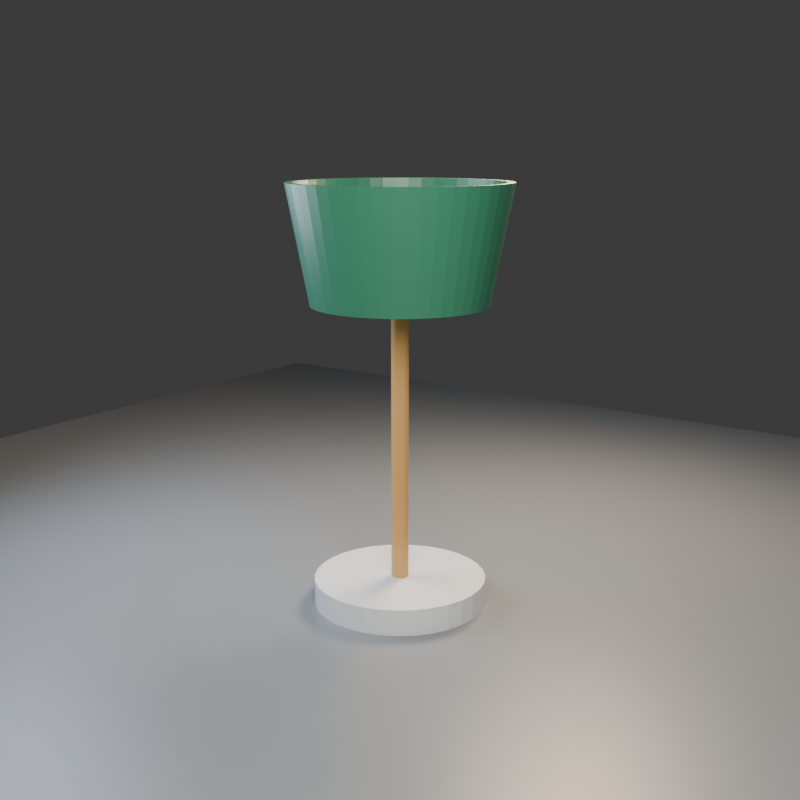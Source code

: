 # Source: gold_roundtrip.blend  (saved by Blender 5.2.45; exported with 4.5.12 LTS)
import bpy
from mathutils import Matrix  # noqa: F401  (used for matrix-valued properties, if any)

bpy.ops.wm.read_factory_settings(use_empty=True)
scene = bpy.context.scene
scene.name = 'StudioLamp_Review'

# ---- collections
col_collection = bpy.data.collections.new('Collection'); scene.collection.children.link(col_collection)

# ---- materials (node trees are filled in below, after node groups)
mat_mat_porcelain = bpy.data.materials.new('Mat_Porcelain')
mat_mat_porcelain.diffuse_color = (0.78, 0.84, 0.88, 1.0)
mat_mat_brass = bpy.data.materials.new('Mat_Brass')
mat_mat_brass.diffuse_color = (0.62, 0.36, 0.12, 1.0)
mat_mat_warm_glass = bpy.data.materials.new('Mat_Warm_Glass')
mat_mat_warm_glass.diffuse_color = (1.0, 0.66, 0.28, 1.0)
mat_mat_deep_green = bpy.data.materials.new('Mat_Deep_Green')
mat_mat_deep_green.diffuse_color = (0.035, 0.2, 0.12, 1.0)
mat_mat_floor = bpy.data.materials.new('Mat_Floor')
mat_mat_floor.diffuse_color = (0.24, 0.27, 0.3, 1.0)

# ---- material node trees
mat_mat_porcelain.use_nodes = True; mat_mat_porcelain.node_tree.nodes.clear()
_N = mat_mat_porcelain.node_tree.nodes; _L = mat_mat_porcelain.node_tree.links
n0 = _N.new('ShaderNodeBsdfPrincipled'); n0.name = 'Principled BSDF'; n0.location = (-200, 100)
n0.inputs[0].default_value = (0.78, 0.84, 0.88, 1.0)
n0.inputs[2].default_value = 0.36
n0.inputs[10].default_value = 0.005
n1 = _N.new('ShaderNodeOutputMaterial'); n1.name = 'Material Output'; n1.location = (200, 100)
_L.new(n0.outputs[0], n1.inputs[0])
n1.is_active_output = True
mat_mat_brass.use_nodes = True; mat_mat_brass.node_tree.nodes.clear()
_N = mat_mat_brass.node_tree.nodes; _L = mat_mat_brass.node_tree.links
n0 = _N.new('ShaderNodeBsdfPrincipled'); n0.name = 'Principled BSDF'; n0.location = (-200, 100)
n0.inputs[0].default_value = (0.62, 0.36, 0.12, 1.0)
n0.inputs[2].default_value = 0.36
n0.inputs[10].default_value = 0.005
n1 = _N.new('ShaderNodeOutputMaterial'); n1.name = 'Material Output'; n1.location = (200, 100)
_L.new(n0.outputs[0], n1.inputs[0])
n1.is_active_output = True
mat_mat_warm_glass.use_nodes = True; mat_mat_warm_glass.node_tree.nodes.clear()
_N = mat_mat_warm_glass.node_tree.nodes; _L = mat_mat_warm_glass.node_tree.links
n0 = _N.new('ShaderNodeBsdfPrincipled'); n0.name = 'Principled BSDF'; n0.location = (-200, 100)
n0.inputs[0].default_value = (1.0, 0.66, 0.28, 1.0)
n0.inputs[2].default_value = 0.36
n0.inputs[10].default_value = 0.005
n1 = _N.new('ShaderNodeOutputMaterial'); n1.name = 'Material Output'; n1.location = (200, 100)
_L.new(n0.outputs[0], n1.inputs[0])
n1.is_active_output = True
mat_mat_deep_green.use_nodes = True; mat_mat_deep_green.node_tree.nodes.clear()
_N = mat_mat_deep_green.node_tree.nodes; _L = mat_mat_deep_green.node_tree.links
n0 = _N.new('ShaderNodeBsdfPrincipled'); n0.name = 'Principled BSDF'; n0.location = (-200, 100)
n0.inputs[0].default_value = (0.035, 0.2, 0.12, 1.0)
n0.inputs[2].default_value = 0.36
n0.inputs[10].default_value = 0.005
n1 = _N.new('ShaderNodeOutputMaterial'); n1.name = 'Material Output'; n1.location = (200, 100)
_L.new(n0.outputs[0], n1.inputs[0])
n1.is_active_output = True
mat_mat_floor.use_nodes = True; mat_mat_floor.node_tree.nodes.clear()
_N = mat_mat_floor.node_tree.nodes; _L = mat_mat_floor.node_tree.links
n0 = _N.new('ShaderNodeBsdfPrincipled'); n0.name = 'Principled BSDF'; n0.location = (-200, 100)
n0.inputs[0].default_value = (0.24, 0.27, 0.3, 1.0)
n0.inputs[2].default_value = 0.36
n0.inputs[10].default_value = 0.005
n1 = _N.new('ShaderNodeOutputMaterial'); n1.name = 'Material Output'; n1.location = (200, 100)
_L.new(n0.outputs[0], n1.inputs[0])
n1.is_active_output = True

# ---- world
world_world = bpy.data.worlds.new('World'); scene.world = world_world
world_world.use_nodes = True; world_world.node_tree.nodes.clear()
_N = world_world.node_tree.nodes; _L = world_world.node_tree.links
n0 = _N.new('ShaderNodeOutputWorld'); n0.name = 'World Output'; n0.location = (200, 100)
n1 = _N.new('ShaderNodeBackground'); n1.name = 'Background'; n1.location = (-200, 100)
n1.inputs[0].default_value = (0.05088, 0.05088, 0.05088, 1.0)
_L.new(n1.outputs[0], n0.inputs[0])
n0.is_active_output = True
world_world.color = (0.05088, 0.05088, 0.05088)
world_world.sun_shadow_jitter_overblur = 0.0

# ---- cameras
cam_camera_maindata = bpy.data.cameras.new('Camera_MainData')

# ---- lights
light_key_lightdata = bpy.data.lights.new('Key_LightData', 'AREA')
light_key_lightdata.color = (1.0, 0.92, 0.82)
light_key_lightdata.energy = 450.0
light_key_lightdata.shape = 'DISK'
light_key_lightdata.size = 4.0
light_fill_lightdata = bpy.data.lights.new('Fill_LightData', 'AREA')
light_fill_lightdata.color = (0.72, 0.82, 1.0)
light_fill_lightdata.energy = 160.0
light_fill_lightdata.shape = 'DISK'
light_fill_lightdata.size = 3.0
light_rim_lightdata = bpy.data.lights.new('Rim_LightData', 'AREA')
light_rim_lightdata.color = (1.0, 0.72, 0.48)
light_rim_lightdata.energy = 320.0
light_rim_lightdata.shape = 'DISK'
light_rim_lightdata.size = 2.0

# ---- meshes
me_lamp_basemesh = bpy.data.meshes.new('Lamp_BaseMesh')
me_lamp_basemesh.from_pydata([(0.6, 0.0, -0.09), (0.5885, 0.1171, -0.09), (0.5543, 0.2296, -0.09), (0.4989, 0.3333, -0.09), (0.4243, 0.4243, -0.09), (0.3333, 0.4989, -0.09), (0.2296, 0.5543, -0.09), (0.1171, 0.5885, -0.09), (3.674e-17, 0.6, -0.09), (-0.1171, 0.5885, -0.09), (-0.2296, 0.5543, -0.09), (-0.3333, 0.4989, -0.09), (-0.4243, 0.4243, -0.09), (-0.4989, 0.3333, -0.09), (-0.5543, 0.2296, -0.09), (-0.5885, 0.1171, -0.09), (-0.6, 7.348e-17, -0.09), (-0.5885, -0.1171, -0.09), (-0.5543, -0.2296, -0.09), (-0.4989, -0.3333, -0.09), (-0.4243, -0.4243, -0.09), (-0.3333, -0.4989, -0.09), (-0.2296, -0.5543, -0.09), (-0.1171, -0.5885, -0.09), (-1.102e-16, -0.6, -0.09), (0.1171, -0.5885, -0.09), (0.2296, -0.5543, -0.09), (0.3333, -0.4989, -0.09), (0.4243, -0.4243, -0.09), (0.4989, -0.3333, -0.09), (0.5543, -0.2296, -0.09), (0.5885, -0.1171, -0.09), (0.6, 0.0, 0.09), (0.5885, 0.1171, 0.09), (0.5543, 0.2296, 0.09), (0.4989, 0.3333, 0.09), (0.4243, 0.4243, 0.09), (0.3333, 0.4989, 0.09), (0.2296, 0.5543, 0.09), (0.1171, 0.5885, 0.09), (3.674e-17, 0.6, 0.09), (-0.1171, 0.5885, 0.09), (-0.2296, 0.5543, 0.09), (-0.3333, 0.4989, 0.09), (-0.4243, 0.4243, 0.09), (-0.4989, 0.3333, 0.09), (-0.5543, 0.2296, 0.09), (-0.5885, 0.1171, 0.09), (-0.6, 7.348e-17, 0.09), (-0.5885, -0.1171, 0.09), (-0.5543, -0.2296, 0.09), (-0.4989, -0.3333, 0.09), (-0.4243, -0.4243, 0.09), (-0.3333, -0.4989, 0.09), (-0.2296, -0.5543, 0.09), (-0.1171, -0.5885, 0.09), (-1.102e-16, -0.6, 0.09), (0.1171, -0.5885, 0.09), (0.2296, -0.5543, 0.09), (0.3333, -0.4989, 0.09), (0.4243, -0.4243, 0.09), (0.4989, -0.3333, 0.09), (0.5543, -0.2296, 0.09), (0.5885, -0.1171, 0.09)], [], [(31, 30, 29, 28, 27, 26, 25, 24, 23, 22, 21, 20, 19, 18, 17, 16, 15, 14, 13, 12, 11, 10, 9, 8, 7, 6, 5, 4, 3, 2, 1, 0), (32, 33, 34, 35, 36, 37, 38, 39, 40, 41, 42, 43, 44, 45, 46, 47, 48, 49, 50, 51, 52, 53, 54, 55, 56, 57, 58, 59, 60, 61, 62, 63), (0, 1, 33, 32), (1, 2, 34, 33), (2, 3, 35, 34), (3, 4, 36, 35), (4, 5, 37, 36), (5, 6, 38, 37), (6, 7, 39, 38), (7, 8, 40, 39), (8, 9, 41, 40), (9, 10, 42, 41), (10, 11, 43, 42), (11, 12, 44, 43), (12, 13, 45, 44), (13, 14, 46, 45), (14, 15, 47, 46), (15, 16, 48, 47), (16, 17, 49, 48), (17, 18, 50, 49), (18, 19, 51, 50), (19, 20, 52, 51), (20, 21, 53, 52), (21, 22, 54, 53), (22, 23, 55, 54), (23, 24, 56, 55), (24, 25, 57, 56), (25, 26, 58, 57), (26, 27, 59, 58), (27, 28, 60, 59), (28, 29, 61, 60), (29, 30, 62, 61), (30, 31, 63, 62), (31, 0, 32, 63)])
me_lamp_basemesh.materials.append(mat_mat_porcelain)
me_lamp_basemesh.update()
me_lamp_stemmesh = bpy.data.meshes.new('Lamp_StemMesh')
me_lamp_stemmesh.from_pydata([(0.06, 0.0, -0.96), (0.05885, 0.01171, -0.96), (0.05543, 0.02296, -0.96), (0.04989, 0.03333, -0.96), (0.04243, 0.04243, -0.96), (0.03333, 0.04989, -0.96), (0.02296, 0.05543, -0.96), (0.01171, 0.05885, -0.96), (3.674e-18, 0.06, -0.96), (-0.01171, 0.05885, -0.96), (-0.02296, 0.05543, -0.96), (-0.03333, 0.04989, -0.96), (-0.04243, 0.04243, -0.96), (-0.04989, 0.03333, -0.96), (-0.05543, 0.02296, -0.96), (-0.05885, 0.01171, -0.96), (-0.06, 7.348e-18, -0.96), (-0.05885, -0.01171, -0.96), (-0.05543, -0.02296, -0.96), (-0.04989, -0.03333, -0.96), (-0.04243, -0.04243, -0.96), (-0.03333, -0.04989, -0.96), (-0.02296, -0.05543, -0.96), (-0.01171, -0.05885, -0.96), (-1.102e-17, -0.06, -0.96), (0.01171, -0.05885, -0.96), (0.02296, -0.05543, -0.96), (0.03333, -0.04989, -0.96), (0.04243, -0.04243, -0.96), (0.04989, -0.03333, -0.96), (0.05543, -0.02296, -0.96), (0.05885, -0.01171, -0.96), (0.06, 0.0, 0.96), (0.05885, 0.01171, 0.96), (0.05543, 0.02296, 0.96), (0.04989, 0.03333, 0.96), (0.04243, 0.04243, 0.96), (0.03333, 0.04989, 0.96), (0.02296, 0.05543, 0.96), (0.01171, 0.05885, 0.96), (3.674e-18, 0.06, 0.96), (-0.01171, 0.05885, 0.96), (-0.02296, 0.05543, 0.96), (-0.03333, 0.04989, 0.96), (-0.04243, 0.04243, 0.96), (-0.04989, 0.03333, 0.96), (-0.05543, 0.02296, 0.96), (-0.05885, 0.01171, 0.96), (-0.06, 7.348e-18, 0.96), (-0.05885, -0.01171, 0.96), (-0.05543, -0.02296, 0.96), (-0.04989, -0.03333, 0.96), (-0.04243, -0.04243, 0.96), (-0.03333, -0.04989, 0.96), (-0.02296, -0.05543, 0.96), (-0.01171, -0.05885, 0.96), (-1.102e-17, -0.06, 0.96), (0.01171, -0.05885, 0.96), (0.02296, -0.05543, 0.96), (0.03333, -0.04989, 0.96), (0.04243, -0.04243, 0.96), (0.04989, -0.03333, 0.96), (0.05543, -0.02296, 0.96), (0.05885, -0.01171, 0.96)], [], [(31, 30, 29, 28, 27, 26, 25, 24, 23, 22, 21, 20, 19, 18, 17, 16, 15, 14, 13, 12, 11, 10, 9, 8, 7, 6, 5, 4, 3, 2, 1, 0), (32, 33, 34, 35, 36, 37, 38, 39, 40, 41, 42, 43, 44, 45, 46, 47, 48, 49, 50, 51, 52, 53, 54, 55, 56, 57, 58, 59, 60, 61, 62, 63), (0, 1, 33, 32), (1, 2, 34, 33), (2, 3, 35, 34), (3, 4, 36, 35), (4, 5, 37, 36), (5, 6, 38, 37), (6, 7, 39, 38), (7, 8, 40, 39), (8, 9, 41, 40), (9, 10, 42, 41), (10, 11, 43, 42), (11, 12, 44, 43), (12, 13, 45, 44), (13, 14, 46, 45), (14, 15, 47, 46), (15, 16, 48, 47), (16, 17, 49, 48), (17, 18, 50, 49), (18, 19, 51, 50), (19, 20, 52, 51), (20, 21, 53, 52), (21, 22, 54, 53), (22, 23, 55, 54), (23, 24, 56, 55), (24, 25, 57, 56), (25, 26, 58, 57), (26, 27, 59, 58), (27, 28, 60, 59), (28, 29, 61, 60), (29, 30, 62, 61), (30, 31, 63, 62), (31, 0, 32, 63)])
me_lamp_stemmesh.materials.append(mat_mat_brass)
me_lamp_stemmesh.update()
me_lamp_bulbmesh = bpy.data.meshes.new('Lamp_BulbMesh')
me_lamp_bulbmesh.from_pydata([(0.0, 0.0, 0.12), (0.0, 0.03106, 0.1159), (0.0, 0.08485, 0.08485), (0.0, 0.1039, 0.06), (0.0, 0.1159, 0.03106), (0.0, 0.1159, -0.03106), (0.0, 0.1039, -0.06), (0.0, 0.0, -0.12), (0.008038, 0.03, 0.1159), (0.01553, 0.05796, 0.1039), (0.02196, 0.08196, 0.08485), (0.0269, 0.1004, 0.06), (0.03, 0.112, 0.03106), (0.03106, 0.1159, 0.0), (0.03, 0.112, -0.03106), (0.0269, 0.1004, -0.06), (0.02196, 0.08196, -0.08485), (0.01553, 0.05796, -0.1039), (0.008038, 0.03, -0.1159), (0.01553, 0.0269, 0.1159), (0.03, 0.05196, 0.1039), (0.04243, 0.07348, 0.08485), (0.05196, 0.09, 0.06), (0.05796, 0.1004, 0.03106), (0.06, 0.1039, 0.0), (0.05796, 0.1004, -0.03106), (0.05196, 0.09, -0.06), (0.04243, 0.07348, -0.08485), (0.03, 0.05196, -0.1039), (0.01553, 0.0269, -0.1159), (0.02196, 0.02196, 0.1159), (0.04243, 0.04243, 0.1039), (0.06, 0.06, 0.08485), (0.07348, 0.07348, 0.06), (0.08196, 0.08196, 0.03106), (0.08485, 0.08485, 0.0), (0.08196, 0.08196, -0.03106), (0.07348, 0.07348, -0.06), (0.06, 0.06, -0.08485), (0.04243, 0.04243, -0.1039), (0.02196, 0.02196, -0.1159), (0.0269, 0.01553, 0.1159), (0.05196, 0.03, 0.1039), (0.07348, 0.04243, 0.08485), (0.09, 0.05196, 0.06), (0.1004, 0.05796, 0.03106), (0.1039, 0.06, 0.0), (0.1004, 0.05796, -0.03106), (0.09, 0.05196, -0.06), (0.07348, 0.04243, -0.08485), (0.05196, 0.03, -0.1039), (0.0269, 0.01553, -0.1159), (0.03, 0.008038, 0.1159), (0.05796, 0.01553, 0.1039), (0.08196, 0.02196, 0.08485), (0.1004, 0.0269, 0.06), (0.112, 0.03, 0.03106), (0.1159, 0.03106, 0.0), (0.112, 0.03, -0.03106), (0.1004, 0.0269, -0.06), (0.08196, 0.02196, -0.08485), (0.05796, 0.01553, -0.1039), (0.03, 0.008038, -0.1159), (0.03106, -1.397e-09, 0.1159), (0.06, 9.313e-10, 0.1039), (0.08485, -3.725e-09, 0.08485), (0.1039, -1.863e-09, 0.06), (0.1159, -3.725e-09, 0.03106), (0.12, 1.863e-09, 0.0), (0.1159, -3.725e-09, -0.03106), (0.1039, -1.863e-09, -0.06), (0.08485, -3.725e-09, -0.08485), (0.06, 9.313e-10, -0.1039), (0.03106, -1.397e-09, -0.1159), (0.03, -0.008038, 0.1159), (0.05796, -0.01553, 0.1039), (0.08196, -0.02196, 0.08485), (0.1004, -0.0269, 0.06), (0.112, -0.03, 0.03106), (0.1159, -0.03106, 0.0), (0.112, -0.03, -0.03106), (0.1004, -0.0269, -0.06), (0.08196, -0.02196, -0.08485), (0.05796, -0.01553, -0.1039), (0.03, -0.008038, -0.1159), (0.0269, -0.01553, 0.1159), (0.05196, -0.03, 0.1039), (0.07348, -0.04243, 0.08485), (0.09, -0.05196, 0.06), (0.1004, -0.05796, 0.03106), (0.1039, -0.06, 0.0), (0.1004, -0.05796, -0.03106), (0.09, -0.05196, -0.06), (0.07348, -0.04243, -0.08485), (0.05196, -0.03, -0.1039), (0.0269, -0.01553, -0.1159), (0.02196, -0.02196, 0.1159), (0.04243, -0.04243, 0.1039), (0.06, -0.06, 0.08485), (0.07348, -0.07348, 0.06), (0.08196, -0.08196, 0.03106), (0.08485, -0.08485, 0.0), (0.08196, -0.08196, -0.03106), (0.07348, -0.07348, -0.06), (0.06, -0.06, -0.08485), (0.04243, -0.04243, -0.1039), (0.02196, -0.02196, -0.1159), (0.01553, -0.0269, 0.1159), (0.03, -0.05196, 0.1039), (0.04243, -0.07348, 0.08485), (0.05196, -0.09, 0.06), (0.05796, -0.1004, 0.03106), (0.06, -0.1039, 0.0), (0.05796, -0.1004, -0.03106), (0.05196, -0.09, -0.06), (0.04243, -0.07348, -0.08485), (0.03, -0.05196, -0.1039), (0.01553, -0.0269, -0.1159), (0.008038, -0.03, 0.1159), (0.01553, -0.05796, 0.1039), (0.02196, -0.08196, 0.08485), (0.0269, -0.1004, 0.06), (0.03, -0.112, 0.03106), (0.03106, -0.1159, 0.0), (0.03, -0.112, -0.03106), (0.0269, -0.1004, -0.06), (0.02196, -0.08196, -0.08485), (0.01553, -0.05796, -0.1039), (0.008038, -0.03, -0.1159), (-2.794e-09, -0.03106, 0.1159), (1.863e-09, -0.06, 0.1039), (-9.313e-09, -0.08485, 0.08485), (-1.863e-09, -0.1039, 0.06), (-5.588e-09, -0.1159, 0.03106), (3.725e-09, -0.12, 0.0), (-5.588e-09, -0.1159, -0.03106), (-1.863e-09, -0.1039, -0.06), (-9.313e-09, -0.08485, -0.08485), (1.863e-09, -0.06, -0.1039), (-2.794e-09, -0.03106, -0.1159), (-0.008038, -0.03, 0.1159), (-0.01553, -0.05796, 0.1039), (-0.02196, -0.08196, 0.08485), (-0.0269, -0.1004, 0.06), (-0.03, -0.112, 0.03106), (-0.03106, -0.1159, 0.0), (-0.03, -0.112, -0.03106), (-0.0269, -0.1004, -0.06), (-0.02196, -0.08196, -0.08485), (-0.01553, -0.05796, -0.1039), (-0.008038, -0.03, -0.1159), (-0.01553, -0.0269, 0.1159), (-0.03, -0.05196, 0.1039), (-0.04243, -0.07348, 0.08485), (-0.05196, -0.09, 0.06), (-0.05796, -0.1004, 0.03106), (-0.06, -0.1039, 0.0), (-0.05796, -0.1004, -0.03106), (-0.05196, -0.09, -0.06), (-0.04243, -0.07348, -0.08485), (-0.03, -0.05196, -0.1039), (-0.01553, -0.0269, -0.1159), (-0.02196, -0.02196, 0.1159), (-0.04243, -0.04243, 0.1039), (-0.06, -0.06, 0.08485), (-0.07348, -0.07348, 0.06), (-0.08196, -0.08196, 0.03106), (-0.08485, -0.08485, 0.0), (-0.08196, -0.08196, -0.03106), (-0.07348, -0.07348, -0.06), (-0.06, -0.06, -0.08485), (-0.04243, -0.04243, -0.1039), (-0.02196, -0.02196, -0.1159), (-0.0269, -0.01553, 0.1159), (-0.05196, -0.03, 0.1039), (-0.07348, -0.04243, 0.08485), (-0.09, -0.05196, 0.06), (-0.1004, -0.05796, 0.03106), (-0.1039, -0.06, 0.0), (-0.1004, -0.05796, -0.03106), (-0.09, -0.05196, -0.06), (-0.07348, -0.04243, -0.08485), (-0.05196, -0.03, -0.1039), (-0.0269, -0.01553, -0.1159), (-0.03, -0.008038, 0.1159), (-0.05796, -0.01553, 0.1039), (-0.08196, -0.02196, 0.08485), (-0.1004, -0.0269, 0.06), (-0.112, -0.03, 0.03106), (-0.1159, -0.03106, 0.0), (-0.112, -0.03, -0.03106), (-0.1004, -0.0269, -0.06), (-0.08196, -0.02196, -0.08485), (-0.05796, -0.01553, -0.1039), (-0.03, -0.008038, -0.1159), (-0.03106, 3.725e-09, 0.1159), (-0.06, -1.863e-09, 0.1039), (-0.08485, 9.313e-09, 0.08485), (-0.1039, 1.863e-09, 0.06), (-0.1159, 5.588e-09, 0.03106), (-0.12, -3.725e-09, 0.0), (-0.1159, 5.588e-09, -0.03106), (-0.1039, 1.863e-09, -0.06), (-0.08485, 9.313e-09, -0.08485), (-0.06, -1.863e-09, -0.1039), (-0.03106, 3.725e-09, -0.1159), (-0.03, 0.008038, 0.1159), (-0.05796, 0.01553, 0.1039), (-0.08196, 0.02196, 0.08485), (-0.1004, 0.0269, 0.06), (-0.112, 0.03, 0.03106), (-0.1159, 0.03106, 0.0), (-0.112, 0.03, -0.03106), (-0.1004, 0.0269, -0.06), (-0.08196, 0.02196, -0.08485), (-0.05796, 0.01553, -0.1039), (-0.03, 0.008038, -0.1159), (-0.0269, 0.01553, 0.1159), (-0.05196, 0.03, 0.1039), (-0.07348, 0.04243, 0.08485), (-0.09, 0.05196, 0.06), (-0.1004, 0.05796, 0.03106), (-0.1039, 0.06, 0.0), (-0.1004, 0.05796, -0.03106), (-0.09, 0.05196, -0.06), (-0.07348, 0.04243, -0.08485), (-0.05196, 0.03, -0.1039), (-0.0269, 0.01553, -0.1159), (-0.02196, 0.02196, 0.1159), (-0.04243, 0.04243, 0.1039), (-0.06, 0.06, 0.08485), (-0.07348, 0.07348, 0.06), (-0.08196, 0.08196, 0.03106), (-0.08485, 0.08485, 0.0), (-0.08196, 0.08196, -0.03106), (-0.07348, 0.07348, -0.06), (-0.06, 0.06, -0.08485), (-0.04243, 0.04243, -0.1039), (-0.02196, 0.02196, -0.1159), (-0.01553, 0.0269, 0.1159), (-0.03, 0.05196, 0.1039), (-0.04243, 0.07348, 0.08485), (-0.05196, 0.09, 0.06), (-0.05796, 0.1004, 0.03106), (-0.06, 0.1039, 0.0), (-0.05796, 0.1004, -0.03106), (-0.05196, 0.09, -0.06), (-0.04243, 0.07348, -0.08485), (-0.03, 0.05196, -0.1039), (-0.01553, 0.0269, -0.1159), (-0.008038, 0.03, 0.1159), (-0.01553, 0.05796, 0.1039), (-0.02196, 0.08196, 0.08485), (-0.0269, 0.1004, 0.06), (-0.03, 0.112, 0.03106), (-0.03106, 0.1159, 0.0), (-0.03, 0.112, -0.03106), (-0.0269, 0.1004, -0.06), (-0.02196, 0.08196, -0.08485), (-0.01553, 0.05796, -0.1039), (-0.008038, 0.03, -0.1159), (-1.863e-09, 0.06, 0.1039), (-3.725e-09, 0.12, 0.0), (9.313e-09, 0.08485, -0.08485), (-1.863e-09, 0.06, -0.1039), (5.122e-09, 0.03106, -0.1159)], [], [(7, 265, 18), (261, 1, 8, 9), (263, 6, 15, 16), (262, 4, 12, 13), (2, 261, 9, 10), (264, 263, 16, 17), (5, 262, 13, 14), (3, 2, 10, 11), (265, 264, 17, 18), (1, 0, 8), (6, 5, 14, 15), (4, 3, 11, 12), (14, 13, 24, 25), (11, 10, 21, 22), (18, 17, 28, 29), (8, 0, 19), (15, 14, 25, 26), (12, 11, 22, 23), (7, 18, 29), (9, 8, 19, 20), (16, 15, 26, 27), (13, 12, 23, 24), (10, 9, 20, 21), (17, 16, 27, 28), (27, 26, 37, 38), (24, 23, 34, 35), (21, 20, 31, 32), (28, 27, 38, 39), (25, 24, 35, 36), (22, 21, 32, 33), (29, 28, 39, 40), (19, 0, 30), (26, 25, 36, 37), (23, 22, 33, 34), (7, 29, 40), (20, 19, 30, 31), (30, 0, 41), (37, 36, 47, 48), (34, 33, 44, 45), (7, 40, 51), (31, 30, 41, 42), (38, 37, 48, 49), (35, 34, 45, 46), (32, 31, 42, 43), (39, 38, 49, 50), (36, 35, 46, 47), (33, 32, 43, 44), (40, 39, 50, 51), (50, 49, 60, 61), (47, 46, 57, 58), (44, 43, 54, 55), (51, 50, 61, 62), (41, 0, 52), (48, 47, 58, 59), (45, 44, 55, 56), (7, 51, 62), (42, 41, 52, 53), (49, 48, 59, 60), (46, 45, 56, 57), (43, 42, 53, 54), (53, 52, 63, 64), (60, 59, 70, 71), (57, 56, 67, 68), (54, 53, 64, 65), (61, 60, 71, 72), (58, 57, 68, 69), (55, 54, 65, 66), (62, 61, 72, 73), (52, 0, 63), (59, 58, 69, 70), (56, 55, 66, 67), (7, 62, 73), (73, 72, 83, 84), (63, 0, 74), (70, 69, 80, 81), (67, 66, 77, 78), (7, 73, 84), (64, 63, 74, 75), (71, 70, 81, 82), (68, 67, 78, 79), (65, 64, 75, 76), (72, 71, 82, 83), (69, 68, 79, 80), (66, 65, 76, 77), (76, 75, 86, 87), (83, 82, 93, 94), (80, 79, 90, 91), (77, 76, 87, 88), (84, 83, 94, 95), (74, 0, 85), (81, 80, 91, 92), (78, 77, 88, 89), (7, 84, 95), (75, 74, 85, 86), (82, 81, 92, 93), (79, 78, 89, 90), (7, 95, 106), (86, 85, 96, 97), (93, 92, 103, 104), (90, 89, 100, 101), (87, 86, 97, 98), (94, 93, 104, 105), (91, 90, 101, 102), (88, 87, 98, 99), (95, 94, 105, 106), (85, 0, 96), (92, 91, 102, 103), (89, 88, 99, 100), (99, 98, 109, 110), (106, 105, 116, 117), (96, 0, 107), (103, 102, 113, 114), (100, 99, 110, 111), (7, 106, 117), (97, 96, 107, 108), (104, 103, 114, 115), (101, 100, 111, 112), (98, 97, 108, 109), (105, 104, 115, 116), (102, 101, 112, 113), (109, 108, 119, 120), (116, 115, 126, 127), (113, 112, 123, 124), (110, 109, 120, 121), (117, 116, 127, 128), (107, 0, 118), (114, 113, 124, 125), (111, 110, 121, 122), (7, 117, 128), (108, 107, 118, 119), (115, 114, 125, 126), (112, 111, 122, 123), (122, 121, 132, 133), (7, 128, 139), (119, 118, 129, 130), (126, 125, 136, 137), (123, 122, 133, 134), (120, 119, 130, 131), (127, 126, 137, 138), (124, 123, 134, 135), (121, 120, 131, 132), (128, 127, 138, 139), (118, 0, 129), (125, 124, 135, 136), (132, 131, 142, 143), (139, 138, 149, 150), (129, 0, 140), (136, 135, 146, 147), (133, 132, 143, 144), (7, 139, 150), (130, 129, 140, 141), (137, 136, 147, 148), (134, 133, 144, 145), (131, 130, 141, 142), (138, 137, 148, 149), (135, 134, 145, 146), (145, 144, 155, 156), (142, 141, 152, 153), (149, 148, 159, 160), (146, 145, 156, 157), (143, 142, 153, 154), (150, 149, 160, 161), (140, 0, 151), (147, 146, 157, 158), (144, 143, 154, 155), (7, 150, 161), (141, 140, 151, 152), (148, 147, 158, 159), (155, 154, 165, 166), (7, 161, 172), (152, 151, 162, 163), (159, 158, 169, 170), (156, 155, 166, 167), (153, 152, 163, 164), (160, 159, 170, 171), (157, 156, 167, 168), (154, 153, 164, 165), (161, 160, 171, 172), (151, 0, 162), (158, 157, 168, 169), (168, 167, 178, 179), (165, 164, 175, 176), (172, 171, 182, 183), (162, 0, 173), (169, 168, 179, 180), (166, 165, 176, 177), (7, 172, 183), (163, 162, 173, 174), (170, 169, 180, 181), (167, 166, 177, 178), (164, 163, 174, 175), (171, 170, 181, 182), (178, 177, 188, 189), (175, 174, 185, 186), (182, 181, 192, 193), (179, 178, 189, 190), (176, 175, 186, 187), (183, 182, 193, 194), (173, 0, 184), (180, 179, 190, 191), (177, 176, 187, 188), (7, 183, 194), (174, 173, 184, 185), (181, 180, 191, 192), (191, 190, 201, 202), (188, 187, 198, 199), (7, 194, 205), (185, 184, 195, 196), (192, 191, 202, 203), (189, 188, 199, 200), (186, 185, 196, 197), (193, 192, 203, 204), (190, 189, 200, 201), (187, 186, 197, 198), (194, 193, 204, 205), (184, 0, 195), (201, 200, 211, 212), (198, 197, 208, 209), (205, 204, 215, 216), (195, 0, 206), (202, 201, 212, 213), (199, 198, 209, 210), (7, 205, 216), (196, 195, 206, 207), (203, 202, 213, 214), (200, 199, 210, 211), (197, 196, 207, 208), (204, 203, 214, 215), (214, 213, 224, 225), (211, 210, 221, 222), (208, 207, 218, 219), (215, 214, 225, 226), (212, 211, 222, 223), (209, 208, 219, 220), (216, 215, 226, 227), (206, 0, 217), (213, 212, 223, 224), (210, 209, 220, 221), (7, 216, 227), (207, 206, 217, 218), (217, 0, 228), (224, 223, 234, 235), (221, 220, 231, 232), (7, 227, 238), (218, 217, 228, 229), (225, 224, 235, 236), (222, 221, 232, 233), (219, 218, 229, 230), (226, 225, 236, 237), (223, 222, 233, 234), (220, 219, 230, 231), (227, 226, 237, 238), (237, 236, 247, 248), (234, 233, 244, 245), (231, 230, 241, 242), (238, 237, 248, 249), (228, 0, 239), (235, 234, 245, 246), (232, 231, 242, 243), (7, 238, 249), (229, 228, 239, 240), (236, 235, 246, 247), (233, 232, 243, 244), (230, 229, 240, 241), (240, 239, 250, 251), (247, 246, 257, 258), (244, 243, 254, 255), (241, 240, 251, 252), (248, 247, 258, 259), (245, 244, 255, 256), (242, 241, 252, 253), (249, 248, 259, 260), (239, 0, 250), (246, 245, 256, 257), (243, 242, 253, 254), (7, 249, 260), (260, 259, 264, 265), (250, 0, 1), (257, 256, 5, 6), (254, 253, 3, 4), (7, 260, 265), (251, 250, 1, 261), (258, 257, 6, 263), (255, 254, 4, 262), (252, 251, 261, 2), (259, 258, 263, 264), (256, 255, 262, 5), (253, 252, 2, 3)])
_uv = me_lamp_bulbmesh.uv_layers.new(name='UVMap')
_uv.uv.foreach_set('vector', [0.7292, 0.0, 0.75, 0.08333, 0.7083, 0.08333, 0.75, 0.8333, 0.75, 0.9167, 0.7083, 0.9167, 0.7083, 0.8333, 0.75, 0.25, 0.75, 0.3333, 0.7083, 0.3333, 0.7083, 0.25, 0.75, 0.5, 0.75, 0.5833, 0.7083, 0.5833, 0.7083, 0.5, 0.75, 0.75, 0.75, 0.8333, 0.7083, 0.8333, 0.7083, 0.75, 0.75, 0.1667, 0.75, 0.25, 0.7083, 0.25, 0.7083, 0.1667, 0.75, 0.4167, 0.75, 0.5, 0.7083, 0.5, 0.7083, 0.4167, 0.75, 0.6667, 0.75, 0.75, 0.7083, 0.75, 0.7083, 0.6667, 0.75, 0.08333, 0.75, 0.1667, 0.7083, 0.1667, 0.7083, 0.08333, 0.75, 0.9167, 0.7292, 1.0, 0.7083, 0.9167, 0.75, 0.3333, 0.75, 0.4167, 0.7083, 0.4167, 0.7083, 0.3333, 0.75, 0.5833, 0.75, 0.6667, 0.7083, 0.6667, 0.7083, 0.5833, 0.7083, 0.4167, 0.7083, 0.5, 0.6667, 0.5, 0.6667, 0.4167, 0.7083, 0.6667, 0.7083, 0.75, 0.6667, 0.75, 0.6667, 0.6667, 0.7083, 0.08333, 0.7083, 0.1667, 0.6667, 0.1667, 0.6667, 0.08333, 0.7083, 0.9167, 0.6875, 1.0, 0.6667, 0.9167, 0.7083, 0.3333, 0.7083, 0.4167, 0.6667, 0.4167, 0.6667, 0.3333, 0.7083, 0.5833, 0.7083, 0.6667, 0.6667, 0.6667, 0.6667, 0.5833, 0.6875, 0.0, 0.7083, 0.08333, 0.6667, 0.08333, 0.7083, 0.8333, 0.7083, 0.9167, 0.6667, 0.9167, 0.6667, 0.8333, 0.7083, 0.25, 0.7083, 0.3333, 0.6667, 0.3333, 0.6667, 0.25, 0.7083, 0.5, 0.7083, 0.5833, 0.6667, 0.5833, 0.6667, 0.5, 0.7083, 0.75, 0.7083, 0.8333, 0.6667, 0.8333, 0.6667, 0.75, 0.7083, 0.1667, 0.7083, 0.25, 0.6667, 0.25, 0.6667, 0.1667, 0.6667, 0.25, 0.6667, 0.3333, 0.625, 0.3333, 0.625, 0.25, 0.6667, 0.5, 0.6667, 0.5833, 0.625, 0.5833, 0.625, 0.5, 0.6667, 0.75, 0.6667, 0.8333, 0.625, 0.8333, 0.625, 0.75, 0.6667, 0.1667, 0.6667, 0.25, 0.625, 0.25, 0.625, 0.1667, 0.6667, 0.4167, 0.6667, 0.5, 0.625, 0.5, 0.625, 0.4167, 0.6667, 0.6667, 0.6667, 0.75, 0.625, 0.75, 0.625, 0.6667, 0.6667, 0.08333, 0.6667, 0.1667, 0.625, 0.1667, 0.625, 0.08333, 0.6667, 0.9167, 0.6458, 1.0, 0.625, 0.9167, 0.6667, 0.3333, 0.6667, 0.4167, 0.625, 0.4167, 0.625, 0.3333, 0.6667, 0.5833, 0.6667, 0.6667, 0.625, 0.6667, 0.625, 0.5833, 0.6458, 0.0, 0.6667, 0.08333, 0.625, 0.08333, 0.6667, 0.8333, 0.6667, 0.9167, 0.625, 0.9167, 0.625, 0.8333, 0.625, 0.9167, 0.6042, 1.0, 0.5833, 0.9167, 0.625, 0.3333, 0.625, 0.4167, 0.5833, 0.4167, 0.5833, 0.3333, 0.625, 0.5833, 0.625, 0.6667, 0.5833, 0.6667, 0.5833, 0.5833, 0.6042, 0.0, 0.625, 0.08333, 0.5833, 0.08333, 0.625, 0.8333, 0.625, 0.9167, 0.5833, 0.9167, 0.5833, 0.8333, 0.625, 0.25, 0.625, 0.3333, 0.5833, 0.3333, 0.5833, 0.25, 0.625, 0.5, 0.625, 0.5833, 0.5833, 0.5833, 0.5833, 0.5, 0.625, 0.75, 0.625, 0.8333, 0.5833, 0.8333, 0.5833, 0.75, 0.625, 0.1667, 0.625, 0.25, 0.5833, 0.25, 0.5833, 0.1667, 0.625, 0.4167, 0.625, 0.5, 0.5833, 0.5, 0.5833, 0.4167, 0.625, 0.6667, 0.625, 0.75, 0.5833, 0.75, 0.5833, 0.6667, 0.625, 0.08333, 0.625, 0.1667, 0.5833, 0.1667, 0.5833, 0.08333, 0.5833, 0.1667, 0.5833, 0.25, 0.5417, 0.25, 0.5417, 0.1667, 0.5833, 0.4167, 0.5833, 0.5, 0.5417, 0.5, 0.5417, 0.4167, 0.5833, 0.6667, 0.5833, 0.75, 0.5417, 0.75, 0.5417, 0.6667, 0.5833, 0.08333, 0.5833, 0.1667, 0.5417, 0.1667, 0.5417, 0.08333, 0.5833, 0.9167, 0.5625, 1.0, 0.5417, 0.9167, 0.5833, 0.3333, 0.5833, 0.4167, 0.5417, 0.4167, 0.5417, 0.3333, 0.5833, 0.5833, 0.5833, 0.6667, 0.5417, 0.6667, 0.5417, 0.5833, 0.5625, 0.0, 0.5833, 0.08333, 0.5417, 0.08333, 0.5833, 0.8333, 0.5833, 0.9167, 0.5417, 0.9167, 0.5417, 0.8333, 0.5833, 0.25, 0.5833, 0.3333, 0.5417, 0.3333, 0.5417, 0.25, 0.5833, 0.5, 0.5833, 0.5833, 0.5417, 0.5833, 0.5417, 0.5, 0.5833, 0.75, 0.5833, 0.8333, 0.5417, 0.8333, 0.5417, 0.75, 0.5417, 0.8333, 0.5417, 0.9167, 0.5, 0.9167, 0.5, 0.8333, 0.5417, 0.25, 0.5417, 0.3333, 0.5, 0.3333, 0.5, 0.25, 0.5417, 0.5, 0.5417, 0.5833, 0.5, 0.5833, 0.5, 0.5, 0.5417, 0.75, 0.5417, 0.8333, 0.5, 0.8333, 0.5, 0.75, 0.5417, 0.1667, 0.5417, 0.25, 0.5, 0.25, 0.5, 0.1667, 0.5417, 0.4167, 0.5417, 0.5, 0.5, 0.5, 0.5, 0.4167, 0.5417, 0.6667, 0.5417, 0.75, 0.5, 0.75, 0.5, 0.6667, 0.5417, 0.08333, 0.5417, 0.1667, 0.5, 0.1667, 0.5, 0.08333, 0.5417, 0.9167, 0.5208, 1.0, 0.5, 0.9167, 0.5417, 0.3333, 0.5417, 0.4167, 0.5, 0.4167, 0.5, 0.3333, 0.5417, 0.5833, 0.5417, 0.6667, 0.5, 0.6667, 0.5, 0.5833, 0.5208, 0.0, 0.5417, 0.08333, 0.5, 0.08333, 0.5, 0.08333, 0.5, 0.1667, 0.4583, 0.1667, 0.4583, 0.08333, 0.5, 0.9167, 0.4792, 1.0, 0.4583, 0.9167, 0.5, 0.3333, 0.5, 0.4167, 0.4583, 0.4167, 0.4583, 0.3333, 0.5, 0.5833, 0.5, 0.6667, 0.4583, 0.6667, 0.4583, 0.5833, 0.4792, 0.0, 0.5, 0.08333, 0.4583, 0.08333, 0.5, 0.8333, 0.5, 0.9167, 0.4583, 0.9167, 0.4583, 0.8333, 0.5, 0.25, 0.5, 0.3333, 0.4583, 0.3333, 0.4583, 0.25, 0.5, 0.5, 0.5, 0.5833, 0.4583, 0.5833, 0.4583, 0.5, 0.5, 0.75, 0.5, 0.8333, 0.4583, 0.8333, 0.4583, 0.75, 0.5, 0.1667, 0.5, 0.25, 0.4583, 0.25, 0.4583, 0.1667, 0.5, 0.4167, 0.5, 0.5, 0.4583, 0.5, 0.4583, 0.4167, 0.5, 0.6667, 0.5, 0.75, 0.4583, 0.75, 0.4583, 0.6667, 0.4583, 0.75, 0.4583, 0.8333, 0.4167, 0.8333, 0.4167, 0.75, 0.4583, 0.1667, 0.4583, 0.25, 0.4167, 0.25, 0.4167, 0.1667, 0.4583, 0.4167, 0.4583, 0.5, 0.4167, 0.5, 0.4167, 0.4167, 0.4583, 0.6667, 0.4583, 0.75, 0.4167, 0.75, 0.4167, 0.6667, 0.4583, 0.08333, 0.4583, 0.1667, 0.4167, 0.1667, 0.4167, 0.08333, 0.4583, 0.9167, 0.4375, 1.0, 0.4167, 0.9167, 0.4583, 0.3333, 0.4583, 0.4167, 0.4167, 0.4167, 0.4167, 0.3333, 0.4583, 0.5833, 0.4583, 0.6667, 0.4167, 0.6667, 0.4167, 0.5833, 0.4375, 0.0, 0.4583, 0.08333, 0.4167, 0.08333, 0.4583, 0.8333, 0.4583, 0.9167, 0.4167, 0.9167, 0.4167, 0.8333, 0.4583, 0.25, 0.4583, 0.3333, 0.4167, 0.3333, 0.4167, 0.25, 0.4583, 0.5, 0.4583, 0.5833, 0.4167, 0.5833, 0.4167, 0.5, 0.3958, 0.0, 0.4167, 0.08333, 0.375, 0.08333, 0.4167, 0.8333, 0.4167, 0.9167, 0.375, 0.9167, 0.375, 0.8333, 0.4167, 0.25, 0.4167, 0.3333, 0.375, 0.3333, 0.375, 0.25, 0.4167, 0.5, 0.4167, 0.5833, 0.375, 0.5833, 0.375, 0.5, 0.4167, 0.75, 0.4167, 0.8333, 0.375, 0.8333, 0.375, 0.75, 0.4167, 0.1667, 0.4167, 0.25, 0.375, 0.25, 0.375, 0.1667, 0.4167, 0.4167, 0.4167, 0.5, 0.375, 0.5, 0.375, 0.4167, 0.4167, 0.6667, 0.4167, 0.75, 0.375, 0.75, 0.375, 0.6667, 0.4167, 0.08333, 0.4167, 0.1667, 0.375, 0.1667, 0.375, 0.08333, 0.4167, 0.9167, 0.3958, 1.0, 0.375, 0.9167, 0.4167, 0.3333, 0.4167, 0.4167, 0.375, 0.4167, 0.375, 0.3333, 0.4167, 0.5833, 0.4167, 0.6667, 0.375, 0.6667, 0.375, 0.5833, 0.375, 0.6667, 0.375, 0.75, 0.3333, 0.75, 0.3333, 0.6667, 0.375, 0.08333, 0.375, 0.1667, 0.3333, 0.1667, 0.3333, 0.08333, 0.375, 0.9167, 0.3542, 1.0, 0.3333, 0.9167, 0.375, 0.3333, 0.375, 0.4167, 0.3333, 0.4167, 0.3333, 0.3333, 0.375, 0.5833, 0.375, 0.6667, 0.3333, 0.6667, 0.3333, 0.5833, 0.3542, 0.0, 0.375, 0.08333, 0.3333, 0.08333, 0.375, 0.8333, 0.375, 0.9167, 0.3333, 0.9167, 0.3333, 0.8333, 0.375, 0.25, 0.375, 0.3333, 0.3333, 0.3333, 0.3333, 0.25, 0.375, 0.5, 0.375, 0.5833, 0.3333, 0.5833, 0.3333, 0.5, 0.375, 0.75, 0.375, 0.8333, 0.3333, 0.8333, 0.3333, 0.75, 0.375, 0.1667, 0.375, 0.25, 0.3333, 0.25, 0.3333, 0.1667, 0.375, 0.4167, 0.375, 0.5, 0.3333, 0.5, 0.3333, 0.4167, 0.3333, 0.75, 0.3333, 0.8333, 0.2917, 0.8333, 0.2917, 0.75, 0.3333, 0.1667, 0.3333, 0.25, 0.2917, 0.25, 0.2917, 0.1667, 0.3333, 0.4167, 0.3333, 0.5, 0.2917, 0.5, 0.2917, 0.4167, 0.3333, 0.6667, 0.3333, 0.75, 0.2917, 0.75, 0.2917, 0.6667, 0.3333, 0.08333, 0.3333, 0.1667, 0.2917, 0.1667, 0.2917, 0.08333, 0.3333, 0.9167, 0.3125, 1.0, 0.2917, 0.9167, 0.3333, 0.3333, 0.3333, 0.4167, 0.2917, 0.4167, 0.2917, 0.3333, 0.3333, 0.5833, 0.3333, 0.6667, 0.2917, 0.6667, 0.2917, 0.5833, 0.3125, 0.0, 0.3333, 0.08333, 0.2917, 0.08333, 0.3333, 0.8333, 0.3333, 0.9167, 0.2917, 0.9167, 0.2917, 0.8333, 0.3333, 0.25, 0.3333, 0.3333, 0.2917, 0.3333, 0.2917, 0.25, 0.3333, 0.5, 0.3333, 0.5833, 0.2917, 0.5833, 0.2917, 0.5, 0.2917, 0.5833, 0.2917, 0.6667, 0.25, 0.6667, 0.25, 0.5833, 0.2708, 0.0, 0.2917, 0.08333, 0.25, 0.08333, 0.2917, 0.8333, 0.2917, 0.9167, 0.25, 0.9167, 0.25, 0.8333, 0.2917, 0.25, 0.2917, 0.3333, 0.25, 0.3333, 0.25, 0.25, 0.2917, 0.5, 0.2917, 0.5833, 0.25, 0.5833, 0.25, 0.5, 0.2917, 0.75, 0.2917, 0.8333, 0.25, 0.8333, 0.25, 0.75, 0.2917, 0.1667, 0.2917, 0.25, 0.25, 0.25, 0.25, 0.1667, 0.2917, 0.4167, 0.2917, 0.5, 0.25, 0.5, 0.25, 0.4167, 0.2917, 0.6667, 0.2917, 0.75, 0.25, 0.75, 0.25, 0.6667, 0.2917, 0.08333, 0.2917, 0.1667, 0.25, 0.1667, 0.25, 0.08333, 0.2917, 0.9167, 0.2708, 1.0, 0.25, 0.9167, 0.2917, 0.3333, 0.2917, 0.4167, 0.25, 0.4167, 0.25, 0.3333, 0.25, 0.6667, 0.25, 0.75, 0.2083, 0.75, 0.2083, 0.6667, 0.25, 0.08333, 0.25, 0.1667, 0.2083, 0.1667, 0.2083, 0.08333, 0.25, 0.9167, 0.2292, 1.0, 0.2083, 0.9167, 0.25, 0.3333, 0.25, 0.4167, 0.2083, 0.4167, 0.2083, 0.3333, 0.25, 0.5833, 0.25, 0.6667, 0.2083, 0.6667, 0.2083, 0.5833, 0.2292, 0.0, 0.25, 0.08333, 0.2083, 0.08333, 0.25, 0.8333, 0.25, 0.9167, 0.2083, 0.9167, 0.2083, 0.8333, 0.25, 0.25, 0.25, 0.3333, 0.2083, 0.3333, 0.2083, 0.25, 0.25, 0.5, 0.25, 0.5833, 0.2083, 0.5833, 0.2083, 0.5, 0.25, 0.75, 0.25, 0.8333, 0.2083, 0.8333, 0.2083, 0.75, 0.25, 0.1667, 0.25, 0.25, 0.2083, 0.25, 0.2083, 0.1667, 0.25, 0.4167, 0.25, 0.5, 0.2083, 0.5, 0.2083, 0.4167, 0.2083, 0.5, 0.2083, 0.5833, 0.1667, 0.5833, 0.1667, 0.5, 0.2083, 0.75, 0.2083, 0.8333, 0.1667, 0.8333, 0.1667, 0.75, 0.2083, 0.1667, 0.2083, 0.25, 0.1667, 0.25, 0.1667, 0.1667, 0.2083, 0.4167, 0.2083, 0.5, 0.1667, 0.5, 0.1667, 0.4167, 0.2083, 0.6667, 0.2083, 0.75, 0.1667, 0.75, 0.1667, 0.6667, 0.2083, 0.08333, 0.2083, 0.1667, 0.1667, 0.1667, 0.1667, 0.08333, 0.2083, 0.9167, 0.1875, 1.0, 0.1667, 0.9167, 0.2083, 0.3333, 0.2083, 0.4167, 0.1667, 0.4167, 0.1667, 0.3333, 0.2083, 0.5833, 0.2083, 0.6667, 0.1667, 0.6667, 0.1667, 0.5833, 0.1875, 0.0, 0.2083, 0.08333, 0.1667, 0.08333, 0.2083, 0.8333, 0.2083, 0.9167, 0.1667, 0.9167, 0.1667, 0.8333, 0.2083, 0.25, 0.2083, 0.3333, 0.1667, 0.3333, 0.1667, 0.25, 0.1667, 0.5833, 0.1667, 0.6667, 0.125, 0.6667, 0.125, 0.5833, 0.1458, 0.0, 0.1667, 0.08333, 0.125, 0.08333, 0.1667, 0.8333, 0.1667, 0.9167, 0.125, 0.9167, 0.125, 0.8333, 0.1667, 0.25, 0.1667, 0.3333, 0.125, 0.3333, 0.125, 0.25, 0.1667, 0.5, 0.1667, 0.5833, 0.125, 0.5833, 0.125, 0.5, 0.1667, 0.75, 0.1667, 0.8333, 0.125, 0.8333, 0.125, 0.75, 0.1667, 0.1667, 0.1667, 0.25, 0.125, 0.25, 0.125, 0.1667, 0.1667, 0.4167, 0.1667, 0.5, 0.125, 0.5, 0.125, 0.4167, 0.1667, 0.6667, 0.1667, 0.75, 0.125, 0.75, 0.125, 0.6667, 0.1667, 0.08333, 0.1667, 0.1667, 0.125, 0.1667, 0.125, 0.08333, 0.1667, 0.9167, 0.1458, 1.0, 0.125, 0.9167, 0.1667, 0.3333, 0.1667, 0.4167, 0.125, 0.4167, 0.125, 0.3333, 0.125, 0.4167, 0.125, 0.5, 0.08333, 0.5, 0.08333, 0.4167, 0.125, 0.6667, 0.125, 0.75, 0.08333, 0.75, 0.08333, 0.6667, 0.125, 0.08333, 0.125, 0.1667, 0.08333, 0.1667, 0.08333, 0.08333, 0.125, 0.9167, 0.1042, 1.0, 0.08333, 0.9167, 0.125, 0.3333, 0.125, 0.4167, 0.08333, 0.4167, 0.08333, 0.3333, 0.125, 0.5833, 0.125, 0.6667, 0.08333, 0.6667, 0.08333, 0.5833, 0.1042, 0.0, 0.125, 0.08333, 0.08333, 0.08333, 0.125, 0.8333, 0.125, 0.9167, 0.08333, 0.9167, 0.08333, 0.8333, 0.125, 0.25, 0.125, 0.3333, 0.08333, 0.3333, 0.08333, 0.25, 0.125, 0.5, 0.125, 0.5833, 0.08333, 0.5833, 0.08333, 0.5, 0.125, 0.75, 0.125, 0.8333, 0.08333, 0.8333, 0.08333, 0.75, 0.125, 0.1667, 0.125, 0.25, 0.08333, 0.25, 0.08333, 0.1667, 0.08333, 0.5, 0.08333, 0.5833, 0.04167, 0.5833, 0.04167, 0.5, 0.08333, 0.75, 0.08333, 0.8333, 0.04167, 0.8333, 0.04167, 0.75, 0.08333, 0.1667, 0.08333, 0.25, 0.04167, 0.25, 0.04167, 0.1667, 0.08333, 0.4167, 0.08333, 0.5, 0.04167, 0.5, 0.04167, 0.4167, 0.08333, 0.6667, 0.08333, 0.75, 0.04167, 0.75, 0.04167, 0.6667, 0.08333, 0.08333, 0.08333, 0.1667, 0.04167, 0.1667, 0.04167, 0.08333, 0.08333, 0.9167, 0.0625, 1.0, 0.04167, 0.9167, 0.08333, 0.3333, 0.08333, 0.4167, 0.04167, 0.4167, 0.04167, 0.3333, 0.08333, 0.5833, 0.08333, 0.6667, 0.04167, 0.6667, 0.04167, 0.5833, 0.0625, 0.0, 0.08333, 0.08333, 0.04167, 0.08333, 0.08333, 0.8333, 0.08333, 0.9167, 0.04167, 0.9167, 0.04167, 0.8333, 0.08333, 0.25, 0.08333, 0.3333, 0.04167, 0.3333, 0.04167, 0.25, 0.04167, 0.3333, 0.04167, 0.4167, 0.0, 0.4167, 0.0, 0.3333, 0.04167, 0.5833, 0.04167, 0.6667, 0.0, 0.6667, 0.0, 0.5833, 0.02083, 0.0, 0.04167, 0.08333, 0.0, 0.08333, 0.04167, 0.8333, 0.04167, 0.9167, 0.0, 0.9167, 0.0, 0.8333, 0.04167, 0.25, 0.04167, 0.3333, 0.0, 0.3333, 0.0, 0.25, 0.04167, 0.5, 0.04167, 0.5833, 0.0, 0.5833, 0.0, 0.5, 0.04167, 0.75, 0.04167, 0.8333, 0.0, 0.8333, 0.0, 0.75, 0.04167, 0.1667, 0.04167, 0.25, 0.0, 0.25, 0.0, 0.1667, 0.04167, 0.4167, 0.04167, 0.5, 0.0, 0.5, 0.0, 0.4167, 0.04167, 0.6667, 0.04167, 0.75, 0.0, 0.75, 0.0, 0.6667, 0.04167, 0.08333, 0.04167, 0.1667, 0.0, 0.1667, 0.0, 0.08333, 0.04167, 0.9167, 0.02083, 1.0, 0.0, 0.9167, 1.0, 0.4167, 1.0, 0.5, 0.9583, 0.5, 0.9583, 0.4167, 1.0, 0.6667, 1.0, 0.75, 0.9583, 0.75, 0.9583, 0.6667, 1.0, 0.08333, 1.0, 0.1667, 0.9583, 0.1667, 0.9583, 0.08333, 1.0, 0.9167, 0.9792, 1.0, 0.9583, 0.9167, 1.0, 0.3333, 1.0, 0.4167, 0.9583, 0.4167, 0.9583, 0.3333, 1.0, 0.5833, 1.0, 0.6667, 0.9583, 0.6667, 0.9583, 0.5833, 0.9792, 0.0, 1.0, 0.08333, 0.9583, 0.08333, 1.0, 0.8333, 1.0, 0.9167, 0.9583, 0.9167, 0.9583, 0.8333, 1.0, 0.25, 1.0, 0.3333, 0.9583, 0.3333, 0.9583, 0.25, 1.0, 0.5, 1.0, 0.5833, 0.9583, 0.5833, 0.9583, 0.5, 1.0, 0.75, 1.0, 0.8333, 0.9583, 0.8333, 0.9583, 0.75, 1.0, 0.1667, 1.0, 0.25, 0.9583, 0.25, 0.9583, 0.1667, 0.9583, 0.25, 0.9583, 0.3333, 0.9167, 0.3333, 0.9167, 0.25, 0.9583, 0.5, 0.9583, 0.5833, 0.9167, 0.5833, 0.9167, 0.5, 0.9583, 0.75, 0.9583, 0.8333, 0.9167, 0.8333, 0.9167, 0.75, 0.9583, 0.1667, 0.9583, 0.25, 0.9167, 0.25, 0.9167, 0.1667, 0.9583, 0.4167, 0.9583, 0.5, 0.9167, 0.5, 0.9167, 0.4167, 0.9583, 0.6667, 0.9583, 0.75, 0.9167, 0.75, 0.9167, 0.6667, 0.9583, 0.08333, 0.9583, 0.1667, 0.9167, 0.1667, 0.9167, 0.08333, 0.9583, 0.9167, 0.9375, 1.0, 0.9167, 0.9167, 0.9583, 0.3333, 0.9583, 0.4167, 0.9167, 0.4167, 0.9167, 0.3333, 0.9583, 0.5833, 0.9583, 0.6667, 0.9167, 0.6667, 0.9167, 0.5833, 0.9375, 0.0, 0.9583, 0.08333, 0.9167, 0.08333, 0.9583, 0.8333, 0.9583, 0.9167, 0.9167, 0.9167, 0.9167, 0.8333, 0.9167, 0.9167, 0.8958, 1.0, 0.875, 0.9167, 0.9167, 0.3333, 0.9167, 0.4167, 0.875, 0.4167, 0.875, 0.3333, 0.9167, 0.5833, 0.9167, 0.6667, 0.875, 0.6667, 0.875, 0.5833, 0.8958, 0.0, 0.9167, 0.08333, 0.875, 0.08333, 0.9167, 0.8333, 0.9167, 0.9167, 0.875, 0.9167, 0.875, 0.8333, 0.9167, 0.25, 0.9167, 0.3333, 0.875, 0.3333, 0.875, 0.25, 0.9167, 0.5, 0.9167, 0.5833, 0.875, 0.5833, 0.875, 0.5, 0.9167, 0.75, 0.9167, 0.8333, 0.875, 0.8333, 0.875, 0.75, 0.9167, 0.1667, 0.9167, 0.25, 0.875, 0.25, 0.875, 0.1667, 0.9167, 0.4167, 0.9167, 0.5, 0.875, 0.5, 0.875, 0.4167, 0.9167, 0.6667, 0.9167, 0.75, 0.875, 0.75, 0.875, 0.6667, 0.9167, 0.08333, 0.9167, 0.1667, 0.875, 0.1667, 0.875, 0.08333, 0.875, 0.1667, 0.875, 0.25, 0.8333, 0.25, 0.8333, 0.1667, 0.875, 0.4167, 0.875, 0.5, 0.8333, 0.5, 0.8333, 0.4167, 0.875, 0.6667, 0.875, 0.75, 0.8333, 0.75, 0.8333, 0.6667, 0.875, 0.08333, 0.875, 0.1667, 0.8333, 0.1667, 0.8333, 0.08333, 0.875, 0.9167, 0.8542, 1.0, 0.8333, 0.9167, 0.875, 0.3333, 0.875, 0.4167, 0.8333, 0.4167, 0.8333, 0.3333, 0.875, 0.5833, 0.875, 0.6667, 0.8333, 0.6667, 0.8333, 0.5833, 0.8542, 0.0, 0.875, 0.08333, 0.8333, 0.08333, 0.875, 0.8333, 0.875, 0.9167, 0.8333, 0.9167, 0.8333, 0.8333, 0.875, 0.25, 0.875, 0.3333, 0.8333, 0.3333, 0.8333, 0.25, 0.875, 0.5, 0.875, 0.5833, 0.8333, 0.5833, 0.8333, 0.5, 0.875, 0.75, 0.875, 0.8333, 0.8333, 0.8333, 0.8333, 0.75, 0.8333, 0.8333, 0.8333, 0.9167, 0.7917, 0.9167, 0.7917, 0.8333, 0.8333, 0.25, 0.8333, 0.3333, 0.7917, 0.3333, 0.7917, 0.25, 0.8333, 0.5, 0.8333, 0.5833, 0.7917, 0.5833, 0.7917, 0.5, 0.8333, 0.75, 0.8333, 0.8333, 0.7917, 0.8333, 0.7917, 0.75, 0.8333, 0.1667, 0.8333, 0.25, 0.7917, 0.25, 0.7917, 0.1667, 0.8333, 0.4167, 0.8333, 0.5, 0.7917, 0.5, 0.7917, 0.4167, 0.8333, 0.6667, 0.8333, 0.75, 0.7917, 0.75, 0.7917, 0.6667, 0.8333, 0.08333, 0.8333, 0.1667, 0.7917, 0.1667, 0.7917, 0.08333, 0.8333, 0.9167, 0.8125, 1.0, 0.7917, 0.9167, 0.8333, 0.3333, 0.8333, 0.4167, 0.7917, 0.4167, 0.7917, 0.3333, 0.8333, 0.5833, 0.8333, 0.6667, 0.7917, 0.6667, 0.7917, 0.5833, 0.8125, 0.0, 0.8333, 0.08333, 0.7917, 0.08333, 0.7917, 0.08333, 0.7917, 0.1667, 0.75, 0.1667, 0.75, 0.08333, 0.7917, 0.9167, 0.7708, 1.0, 0.75, 0.9167, 0.7917, 0.3333, 0.7917, 0.4167, 0.75, 0.4167, 0.75, 0.3333, 0.7917, 0.5833, 0.7917, 0.6667, 0.75, 0.6667, 0.75, 0.5833, 0.7708, 0.0, 0.7917, 0.08333, 0.75, 0.08333, 0.7917, 0.8333, 0.7917, 0.9167, 0.75, 0.9167, 0.75, 0.8333, 0.7917, 0.25, 0.7917, 0.3333, 0.75, 0.3333, 0.75, 0.25, 0.7917, 0.5, 0.7917, 0.5833, 0.75, 0.5833, 0.75, 0.5, 0.7917, 0.75, 0.7917, 0.8333, 0.75, 0.8333, 0.75, 0.75, 0.7917, 0.1667, 0.7917, 0.25, 0.75, 0.25, 0.75, 0.1667, 0.7917, 0.4167, 0.7917, 0.5, 0.75, 0.5, 0.75, 0.4167, 0.7917, 0.6667, 0.7917, 0.75, 0.75, 0.75, 0.75, 0.6667])
me_lamp_bulbmesh.materials.append(mat_mat_warm_glass)
me_lamp_bulbmesh.update()
me_lamp_shademesh = bpy.data.meshes.new('Lamp_ShadeMesh')
me_lamp_shademesh.from_pydata([(0.56, 0.0, -0.4), (0.5552, 0.07309, -0.4), (0.5409, 0.1449, -0.4), (0.5174, 0.2143, -0.4), (0.485, 0.28, -0.4), (0.4443, 0.3409, -0.4), (0.396, 0.396, -0.4), (0.3409, 0.4443, -0.4), (0.28, 0.485, -0.4), (0.2143, 0.5174, -0.4), (0.1449, 0.5409, -0.4), (0.07309, 0.5552, -0.4), (3.429e-17, 0.56, -0.4), (-0.07309, 0.5552, -0.4), (-0.1449, 0.5409, -0.4), (-0.2143, 0.5174, -0.4), (-0.28, 0.485, -0.4), (-0.3409, 0.4443, -0.4), (-0.396, 0.396, -0.4), (-0.4443, 0.3409, -0.4), (-0.485, 0.28, -0.4), (-0.5174, 0.2143, -0.4), (-0.5409, 0.1449, -0.4), (-0.5552, 0.07309, -0.4), (-0.56, 6.858e-17, -0.4), (-0.5552, -0.07309, -0.4), (-0.5409, -0.1449, -0.4), (-0.5174, -0.2143, -0.4), (-0.485, -0.28, -0.4), (-0.4443, -0.3409, -0.4), (-0.396, -0.396, -0.4), (-0.3409, -0.4443, -0.4), (-0.28, -0.485, -0.4), (-0.2143, -0.5174, -0.4), (-0.1449, -0.5409, -0.4), (-0.07309, -0.5552, -0.4), (-1.029e-16, -0.56, -0.4), (0.07309, -0.5552, -0.4), (0.1449, -0.5409, -0.4), (0.2143, -0.5174, -0.4), (0.28, -0.485, -0.4), (0.3409, -0.4443, -0.4), (0.396, -0.396, -0.4), (0.4443, -0.3409, -0.4), (0.485, -0.28, -0.4), (0.5174, -0.2143, -0.4), (0.5409, -0.1449, -0.4), (0.5552, -0.07309, -0.4), (0.6, 0.0, -0.4), (0.5949, 0.07832, -0.4), (0.5796, 0.1553, -0.4), (0.5543, 0.2296, -0.4), (0.5196, 0.3, -0.4), (0.476, 0.3653, -0.4), (0.4243, 0.4243, -0.4), (0.3653, 0.476, -0.4), (0.3, 0.5196, -0.4), (0.2296, 0.5543, -0.4), (0.1553, 0.5796, -0.4), (0.07832, 0.5949, -0.4), (3.674e-17, 0.6, -0.4), (-0.07832, 0.5949, -0.4), (-0.1553, 0.5796, -0.4), (-0.2296, 0.5543, -0.4), (-0.3, 0.5196, -0.4), (-0.3653, 0.476, -0.4), (-0.4243, 0.4243, -0.4), (-0.476, 0.3653, -0.4), (-0.5196, 0.3, -0.4), (-0.5543, 0.2296, -0.4), (-0.5796, 0.1553, -0.4), (-0.5949, 0.07832, -0.4), (-0.6, 7.348e-17, -0.4), (-0.5949, -0.07832, -0.4), (-0.5796, -0.1553, -0.4), (-0.5543, -0.2296, -0.4), (-0.5196, -0.3, -0.4), (-0.476, -0.3653, -0.4), (-0.4243, -0.4243, -0.4), (-0.3653, -0.476, -0.4), (-0.3, -0.5196, -0.4), (-0.2296, -0.5543, -0.4), (-0.1553, -0.5796, -0.4), (-0.07832, -0.5949, -0.4), (-1.102e-16, -0.6, -0.4), (0.07832, -0.5949, -0.4), (0.1553, -0.5796, -0.4), (0.2296, -0.5543, -0.4), (0.3, -0.5196, -0.4), (0.3653, -0.476, -0.4), (0.4243, -0.4243, -0.4), (0.476, -0.3653, -0.4), (0.5196, -0.3, -0.4), (0.5543, -0.2296, -0.4), (0.5796, -0.1553, -0.4), (0.5949, -0.07832, -0.4), (0.7, 0.0, 0.4), (0.694, 0.09137, 0.4), (0.6761, 0.1812, 0.4), (0.6467, 0.2679, 0.4), (0.6062, 0.35, 0.4), (0.5553, 0.4261, 0.4), (0.495, 0.495, 0.4), (0.4261, 0.5553, 0.4), (0.35, 0.6062, 0.4), (0.2679, 0.6467, 0.4), (0.1812, 0.6761, 0.4), (0.09137, 0.694, 0.4), (4.286e-17, 0.7, 0.4), (-0.09137, 0.694, 0.4), (-0.1812, 0.6761, 0.4), (-0.2679, 0.6467, 0.4), (-0.35, 0.6062, 0.4), (-0.4261, 0.5553, 0.4), (-0.495, 0.495, 0.4), (-0.5553, 0.4261, 0.4), (-0.6062, 0.35, 0.4), (-0.6467, 0.2679, 0.4), (-0.6761, 0.1812, 0.4), (-0.694, 0.09137, 0.4), (-0.7, 8.573e-17, 0.4), (-0.694, -0.09137, 0.4), (-0.6761, -0.1812, 0.4), (-0.6467, -0.2679, 0.4), (-0.6062, -0.35, 0.4), (-0.5553, -0.4261, 0.4), (-0.495, -0.495, 0.4), (-0.4261, -0.5553, 0.4), (-0.35, -0.6062, 0.4), (-0.2679, -0.6467, 0.4), (-0.1812, -0.6761, 0.4), (-0.09137, -0.694, 0.4), (-1.286e-16, -0.7, 0.4), (0.09137, -0.694, 0.4), (0.1812, -0.6761, 0.4), (0.2679, -0.6467, 0.4), (0.35, -0.6062, 0.4), (0.4261, -0.5553, 0.4), (0.495, -0.495, 0.4), (0.5553, -0.4261, 0.4), (0.6062, -0.35, 0.4), (0.6467, -0.2679, 0.4), (0.6761, -0.1812, 0.4), (0.694, -0.09137, 0.4), (0.75, 0.0, 0.4), (0.7436, 0.09789, 0.4), (0.7244, 0.1941, 0.4), (0.6929, 0.287, 0.4), (0.6495, 0.375, 0.4), (0.595, 0.4566, 0.4), (0.5303, 0.5303, 0.4), (0.4566, 0.595, 0.4), (0.375, 0.6495, 0.4), (0.287, 0.6929, 0.4), (0.1941, 0.7244, 0.4), (0.09789, 0.7436, 0.4), (4.592e-17, 0.75, 0.4), (-0.09789, 0.7436, 0.4), (-0.1941, 0.7244, 0.4), (-0.287, 0.6929, 0.4), (-0.375, 0.6495, 0.4), (-0.4566, 0.595, 0.4), (-0.5303, 0.5303, 0.4), (-0.595, 0.4566, 0.4), (-0.6495, 0.375, 0.4), (-0.6929, 0.287, 0.4), (-0.7244, 0.1941, 0.4), (-0.7436, 0.09789, 0.4), (-0.75, 9.185e-17, 0.4), (-0.7436, -0.09789, 0.4), (-0.7244, -0.1941, 0.4), (-0.6929, -0.287, 0.4), (-0.6495, -0.375, 0.4), (-0.595, -0.4566, 0.4), (-0.5303, -0.5303, 0.4), (-0.4566, -0.595, 0.4), (-0.375, -0.6495, 0.4), (-0.287, -0.6929, 0.4), (-0.1941, -0.7244, 0.4), (-0.09789, -0.7436, 0.4), (-1.378e-16, -0.75, 0.4), (0.09789, -0.7436, 0.4), (0.1941, -0.7244, 0.4), (0.287, -0.6929, 0.4), (0.375, -0.6495, 0.4), (0.4566, -0.595, 0.4), (0.5303, -0.5303, 0.4), (0.595, -0.4566, 0.4), (0.6495, -0.375, 0.4), (0.6929, -0.287, 0.4), (0.7244, -0.1941, 0.4), (0.7436, -0.09789, 0.4)], [], [(0, 1, 97, 96), (48, 144, 145, 49), (0, 48, 49, 1), (96, 97, 145, 144), (1, 2, 98, 97), (49, 145, 146, 50), (1, 49, 50, 2), (97, 98, 146, 145), (2, 3, 99, 98), (50, 146, 147, 51), (2, 50, 51, 3), (98, 99, 147, 146), (3, 4, 100, 99), (51, 147, 148, 52), (3, 51, 52, 4), (99, 100, 148, 147), (4, 5, 101, 100), (52, 148, 149, 53), (4, 52, 53, 5), (100, 101, 149, 148), (5, 6, 102, 101), (53, 149, 150, 54), (5, 53, 54, 6), (101, 102, 150, 149), (6, 7, 103, 102), (54, 150, 151, 55), (6, 54, 55, 7), (102, 103, 151, 150), (7, 8, 104, 103), (55, 151, 152, 56), (7, 55, 56, 8), (103, 104, 152, 151), (8, 9, 105, 104), (56, 152, 153, 57), (8, 56, 57, 9), (104, 105, 153, 152), (9, 10, 106, 105), (57, 153, 154, 58), (9, 57, 58, 10), (105, 106, 154, 153), (10, 11, 107, 106), (58, 154, 155, 59), (10, 58, 59, 11), (106, 107, 155, 154), (11, 12, 108, 107), (59, 155, 156, 60), (11, 59, 60, 12), (107, 108, 156, 155), (12, 13, 109, 108), (60, 156, 157, 61), (12, 60, 61, 13), (108, 109, 157, 156), (13, 14, 110, 109), (61, 157, 158, 62), (13, 61, 62, 14), (109, 110, 158, 157), (14, 15, 111, 110), (62, 158, 159, 63), (14, 62, 63, 15), (110, 111, 159, 158), (15, 16, 112, 111), (63, 159, 160, 64), (15, 63, 64, 16), (111, 112, 160, 159), (16, 17, 113, 112), (64, 160, 161, 65), (16, 64, 65, 17), (112, 113, 161, 160), (17, 18, 114, 113), (65, 161, 162, 66), (17, 65, 66, 18), (113, 114, 162, 161), (18, 19, 115, 114), (66, 162, 163, 67), (18, 66, 67, 19), (114, 115, 163, 162), (19, 20, 116, 115), (67, 163, 164, 68), (19, 67, 68, 20), (115, 116, 164, 163), (20, 21, 117, 116), (68, 164, 165, 69), (20, 68, 69, 21), (116, 117, 165, 164), (21, 22, 118, 117), (69, 165, 166, 70), (21, 69, 70, 22), (117, 118, 166, 165), (22, 23, 119, 118), (70, 166, 167, 71), (22, 70, 71, 23), (118, 119, 167, 166), (23, 24, 120, 119), (71, 167, 168, 72), (23, 71, 72, 24), (119, 120, 168, 167), (24, 25, 121, 120), (72, 168, 169, 73), (24, 72, 73, 25), (120, 121, 169, 168), (25, 26, 122, 121), (73, 169, 170, 74), (25, 73, 74, 26), (121, 122, 170, 169), (26, 27, 123, 122), (74, 170, 171, 75), (26, 74, 75, 27), (122, 123, 171, 170), (27, 28, 124, 123), (75, 171, 172, 76), (27, 75, 76, 28), (123, 124, 172, 171), (28, 29, 125, 124), (76, 172, 173, 77), (28, 76, 77, 29), (124, 125, 173, 172), (29, 30, 126, 125), (77, 173, 174, 78), (29, 77, 78, 30), (125, 126, 174, 173), (30, 31, 127, 126), (78, 174, 175, 79), (30, 78, 79, 31), (126, 127, 175, 174), (31, 32, 128, 127), (79, 175, 176, 80), (31, 79, 80, 32), (127, 128, 176, 175), (32, 33, 129, 128), (80, 176, 177, 81), (32, 80, 81, 33), (128, 129, 177, 176), (33, 34, 130, 129), (81, 177, 178, 82), (33, 81, 82, 34), (129, 130, 178, 177), (34, 35, 131, 130), (82, 178, 179, 83), (34, 82, 83, 35), (130, 131, 179, 178), (35, 36, 132, 131), (83, 179, 180, 84), (35, 83, 84, 36), (131, 132, 180, 179), (36, 37, 133, 132), (84, 180, 181, 85), (36, 84, 85, 37), (132, 133, 181, 180), (37, 38, 134, 133), (85, 181, 182, 86), (37, 85, 86, 38), (133, 134, 182, 181), (38, 39, 135, 134), (86, 182, 183, 87), (38, 86, 87, 39), (134, 135, 183, 182), (39, 40, 136, 135), (87, 183, 184, 88), (39, 87, 88, 40), (135, 136, 184, 183), (40, 41, 137, 136), (88, 184, 185, 89), (40, 88, 89, 41), (136, 137, 185, 184), (41, 42, 138, 137), (89, 185, 186, 90), (41, 89, 90, 42), (137, 138, 186, 185), (42, 43, 139, 138), (90, 186, 187, 91), (42, 90, 91, 43), (138, 139, 187, 186), (43, 44, 140, 139), (91, 187, 188, 92), (43, 91, 92, 44), (139, 140, 188, 187), (44, 45, 141, 140), (92, 188, 189, 93), (44, 92, 93, 45), (140, 141, 189, 188), (45, 46, 142, 141), (93, 189, 190, 94), (45, 93, 94, 46), (141, 142, 190, 189), (46, 47, 143, 142), (94, 190, 191, 95), (46, 94, 95, 47), (142, 143, 191, 190), (47, 0, 96, 143), (95, 191, 144, 48), (47, 95, 48, 0), (143, 96, 144, 191)])
me_lamp_shademesh.materials.append(mat_mat_deep_green)
me_lamp_shademesh.update()
me_studio_floormesh = bpy.data.meshes.new('Studio_FloorMesh')
me_studio_floormesh.from_pydata([(-6.0, -6.0, 0.0), (6.0, -6.0, 0.0), (-6.0, 6.0, 0.0), (6.0, 6.0, 0.0)], [], [(0, 1, 3, 2)])
_uv = me_studio_floormesh.uv_layers.new(name='UVMap')
_uv.uv.foreach_set('vector', [0.0, 0.0, 1.0, 0.0, 1.0, 1.0, 0.0, 1.0])
me_studio_floormesh.materials.append(mat_mat_floor)
me_studio_floormesh.update()

# ---- objects
ob_lamp_base = bpy.data.objects.new('Lamp_Base', me_lamp_basemesh)
ob_lamp_stem = bpy.data.objects.new('Lamp_Stem', me_lamp_stemmesh)
ob_lamp_bulb = bpy.data.objects.new('Lamp_Bulb', me_lamp_bulbmesh)
ob_lamp_shade = bpy.data.objects.new('Lamp_Shade', me_lamp_shademesh)
ob_studio_floor = bpy.data.objects.new('Studio_Floor', me_studio_floormesh)
ob_camera_main = bpy.data.objects.new('Camera_Main', cam_camera_maindata)
ob_key_light = bpy.data.objects.new('Key_Light', light_key_lightdata)
ob_fill_light = bpy.data.objects.new('Fill_Light', light_fill_lightdata)
ob_rim_light = bpy.data.objects.new('Rim_Light', light_rim_lightdata)

# ---- transforms, parenting, visibility, modifiers, constraints
ob_lamp_base.location = (0.0, 0.0, 0.09)
ob_lamp_stem.location = (0.0, 0.0, 1.14)
ob_lamp_bulb.location = (0.0, 0.0, 2.35)
ob_lamp_shade.location = (0.0, 0.0, 2.5)
ob_studio_floor.location = (0.0, 0.0, 0.0)
ob_camera_main.location = (4.2, -6.0, 3.2)
ob_camera_main.rotation_euler = (1.336, 2.079e-08, 0.6107)
ob_key_light.location = (3.0, -4.0, 5.0)
ob_key_light.rotation_euler = (0.9601, -1.101e-07, 0.6435)
ob_fill_light.location = (-3.0, -1.0, 3.0)
ob_fill_light.rotation_euler = (1.128, -2.48e-07, -1.249)
ob_rim_light.location = (0.0, 3.0, 4.0)
ob_rim_light.rotation_euler = (0.8761, 6.716e-08, 3.142)

# ---- collection membership
col_collection.objects.link(ob_lamp_base)
col_collection.objects.link(ob_lamp_stem)
col_collection.objects.link(ob_lamp_bulb)
col_collection.objects.link(ob_lamp_shade)
col_collection.objects.link(ob_studio_floor)
col_collection.objects.link(ob_camera_main)
col_collection.objects.link(ob_key_light)
col_collection.objects.link(ob_fill_light)
col_collection.objects.link(ob_rim_light)

# ---- scene / render settings (as saved in the file)
scene.camera = ob_camera_main
scene.frame_start = 1; scene.frame_end = 250; scene.frame_set(1)
scene.render.engine = 'BLENDER_EEVEE_NEXT'
scene.render.resolution_x = 800
scene.render.resolution_y = 800
scene.render.bake_bias = 0.0
scene.render.bake_samples = 0
scene.render.compositor_device = 'GPU'
scene.eevee.use_volume_custom_range = False
scene.eevee.fast_gi_thickness_near = 0.1
scene.eevee.fast_gi_thickness_far = 0.0
scene.eevee.ray_tracing_options.screen_trace_thickness = 0.1
bpy.context.view_layer.update()

